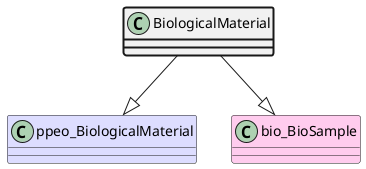

The diagram above was rendered by PlantUML. Its source (embedded in the PNG):
@startuml
class BiologicalMaterial  #line.bold
class ppeo_BiologicalMaterial #DDDDFF 
BiologicalMaterial --|> ppeo_BiologicalMaterial
class bio_BioSample #FFCCEE 
BiologicalMaterial --|> bio_BioSample
@enduml